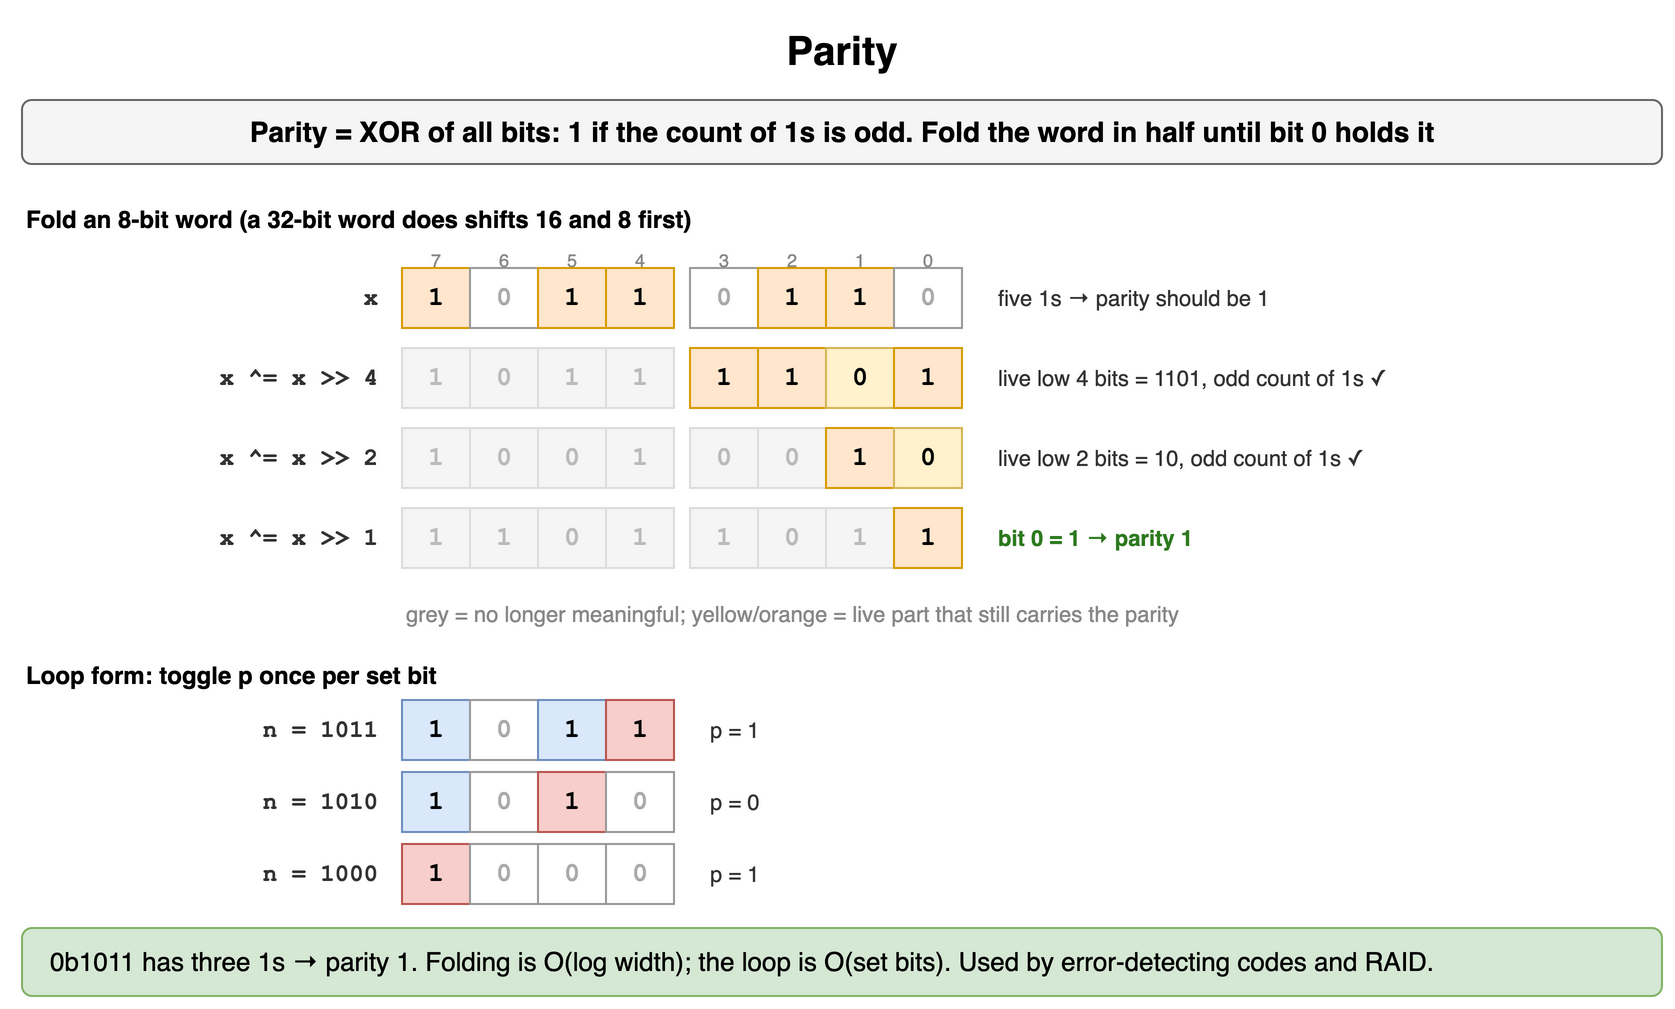

The diagram above was exported from draw.io. Its source (the exported page's mxGraphModel, read from the mxfile embedded in the PNG):
<mxGraphModel dx="900" dy="518" grid="1" gridSize="10" guides="1" tooltips="1" connect="1" arrows="1" fold="1" page="1" pageScale="1" pageWidth="900" pageHeight="518" math="0" shadow="0">
  <root>
    <mxCell id="0" />
    <mxCell id="1" parent="0" />
    <mxCell id="b191" value="Parity" style="text;html=1;align=center;verticalAlign=middle;whiteSpace=wrap;fontSize=20;fontStyle=1;" vertex="1" parent="1">
      <mxGeometry x="40" y="10" width="820" height="30" as="geometry" />
    </mxCell>
    <mxCell id="b192" value="Parity = XOR of all bits: 1 if the count of 1s is odd. Fold the word in half until bit 0 holds it" style="rounded=1;whiteSpace=wrap;html=1;fillColor=#f5f5f5;strokeColor=#666666;fontStyle=1;fontSize=14;" vertex="1" parent="1">
      <mxGeometry x="40" y="50" width="820" height="32" as="geometry" />
    </mxCell>
    <mxCell id="b193" value="Fold an 8-bit word (a 32-bit word does shifts 16 and 8 first)" style="text;html=1;whiteSpace=wrap;fontSize=11;fontStyle=1;fontSize=12;" vertex="1" parent="1">
      <mxGeometry x="40" y="96" width="820" height="18" as="geometry" />
    </mxCell>
    <mxCell id="b194" value="7" style="text;html=1;whiteSpace=wrap;fontSize=11;align=center;fontSize=9;fontColor=#888888;" vertex="1" parent="1">
      <mxGeometry x="226" y="118" width="42" height="14" as="geometry" />
    </mxCell>
    <mxCell id="b195" value="6" style="text;html=1;whiteSpace=wrap;fontSize=11;align=center;fontSize=9;fontColor=#888888;" vertex="1" parent="1">
      <mxGeometry x="260" y="118" width="42" height="14" as="geometry" />
    </mxCell>
    <mxCell id="b196" value="5" style="text;html=1;whiteSpace=wrap;fontSize=11;align=center;fontSize=9;fontColor=#888888;" vertex="1" parent="1">
      <mxGeometry x="294" y="118" width="42" height="14" as="geometry" />
    </mxCell>
    <mxCell id="b197" value="4" style="text;html=1;whiteSpace=wrap;fontSize=11;align=center;fontSize=9;fontColor=#888888;" vertex="1" parent="1">
      <mxGeometry x="328" y="118" width="42" height="14" as="geometry" />
    </mxCell>
    <mxCell id="b198" value="3" style="text;html=1;whiteSpace=wrap;fontSize=11;align=center;fontSize=9;fontColor=#888888;" vertex="1" parent="1">
      <mxGeometry x="370" y="118" width="42" height="14" as="geometry" />
    </mxCell>
    <mxCell id="b199" value="2" style="text;html=1;whiteSpace=wrap;fontSize=11;align=center;fontSize=9;fontColor=#888888;" vertex="1" parent="1">
      <mxGeometry x="404" y="118" width="42" height="14" as="geometry" />
    </mxCell>
    <mxCell id="b1910" value="1" style="text;html=1;whiteSpace=wrap;fontSize=11;align=center;fontSize=9;fontColor=#888888;" vertex="1" parent="1">
      <mxGeometry x="438" y="118" width="42" height="14" as="geometry" />
    </mxCell>
    <mxCell id="b1911" value="0" style="text;html=1;whiteSpace=wrap;fontSize=11;align=center;fontSize=9;fontColor=#888888;" vertex="1" parent="1">
      <mxGeometry x="472" y="118" width="42" height="14" as="geometry" />
    </mxCell>
    <mxCell id="b1912" value="1" style="rounded=0;whiteSpace=wrap;html=1;fontFamily=Courier New;fontStyle=1;fontSize=13;fillColor=#ffe6cc;strokeColor=#d79b00;" vertex="1" parent="1">
      <mxGeometry x="230" y="134" width="34" height="30" as="geometry" />
    </mxCell>
    <mxCell id="b1913" value="0" style="rounded=0;whiteSpace=wrap;html=1;fontFamily=Courier New;fontStyle=1;fontSize=13;fillColor=#ffffff;strokeColor=#999999;fontColor=#aaaaaa;" vertex="1" parent="1">
      <mxGeometry x="264" y="134" width="34" height="30" as="geometry" />
    </mxCell>
    <mxCell id="b1914" value="1" style="rounded=0;whiteSpace=wrap;html=1;fontFamily=Courier New;fontStyle=1;fontSize=13;fillColor=#ffe6cc;strokeColor=#d79b00;" vertex="1" parent="1">
      <mxGeometry x="298" y="134" width="34" height="30" as="geometry" />
    </mxCell>
    <mxCell id="b1915" value="1" style="rounded=0;whiteSpace=wrap;html=1;fontFamily=Courier New;fontStyle=1;fontSize=13;fillColor=#ffe6cc;strokeColor=#d79b00;" vertex="1" parent="1">
      <mxGeometry x="332" y="134" width="34" height="30" as="geometry" />
    </mxCell>
    <mxCell id="b1916" value="0" style="rounded=0;whiteSpace=wrap;html=1;fontFamily=Courier New;fontStyle=1;fontSize=13;fillColor=#ffffff;strokeColor=#999999;fontColor=#aaaaaa;" vertex="1" parent="1">
      <mxGeometry x="374" y="134" width="34" height="30" as="geometry" />
    </mxCell>
    <mxCell id="b1917" value="1" style="rounded=0;whiteSpace=wrap;html=1;fontFamily=Courier New;fontStyle=1;fontSize=13;fillColor=#ffe6cc;strokeColor=#d79b00;" vertex="1" parent="1">
      <mxGeometry x="408" y="134" width="34" height="30" as="geometry" />
    </mxCell>
    <mxCell id="b1918" value="1" style="rounded=0;whiteSpace=wrap;html=1;fontFamily=Courier New;fontStyle=1;fontSize=13;fillColor=#ffe6cc;strokeColor=#d79b00;" vertex="1" parent="1">
      <mxGeometry x="442" y="134" width="34" height="30" as="geometry" />
    </mxCell>
    <mxCell id="b1919" value="0" style="rounded=0;whiteSpace=wrap;html=1;fontFamily=Courier New;fontStyle=1;fontSize=13;fillColor=#ffffff;strokeColor=#999999;fontColor=#aaaaaa;" vertex="1" parent="1">
      <mxGeometry x="476" y="134" width="34" height="30" as="geometry" />
    </mxCell>
    <mxCell id="b1920" value="x" style="text;html=1;whiteSpace=wrap;fontSize=11;align=right;verticalAlign=middle;fontStyle=1;fontSize=12;fontFamily=Courier New;fontColor=#333333;" vertex="1" parent="1">
      <mxGeometry x="70" y="134" width="150" height="30" as="geometry" />
    </mxCell>
    <mxCell id="b1921" value="five 1s → parity should be 1" style="text;html=1;whiteSpace=wrap;fontSize=11;align=left;verticalAlign=middle;fontColor=#333333;" vertex="1" parent="1">
      <mxGeometry x="526" y="134" width="330" height="30" as="geometry" />
    </mxCell>
    <mxCell id="b1922" value="1" style="rounded=0;whiteSpace=wrap;html=1;fontFamily=Courier New;fontStyle=1;fontSize=13;fillColor=#f5f5f5;strokeColor=#dddddd;fontColor=#bbbbbb;" vertex="1" parent="1">
      <mxGeometry x="230" y="174" width="34" height="30" as="geometry" />
    </mxCell>
    <mxCell id="b1923" value="0" style="rounded=0;whiteSpace=wrap;html=1;fontFamily=Courier New;fontStyle=1;fontSize=13;fillColor=#f5f5f5;strokeColor=#dddddd;fontColor=#bbbbbb;" vertex="1" parent="1">
      <mxGeometry x="264" y="174" width="34" height="30" as="geometry" />
    </mxCell>
    <mxCell id="b1924" value="1" style="rounded=0;whiteSpace=wrap;html=1;fontFamily=Courier New;fontStyle=1;fontSize=13;fillColor=#f5f5f5;strokeColor=#dddddd;fontColor=#bbbbbb;" vertex="1" parent="1">
      <mxGeometry x="298" y="174" width="34" height="30" as="geometry" />
    </mxCell>
    <mxCell id="b1925" value="1" style="rounded=0;whiteSpace=wrap;html=1;fontFamily=Courier New;fontStyle=1;fontSize=13;fillColor=#f5f5f5;strokeColor=#dddddd;fontColor=#bbbbbb;" vertex="1" parent="1">
      <mxGeometry x="332" y="174" width="34" height="30" as="geometry" />
    </mxCell>
    <mxCell id="b1926" value="1" style="rounded=0;whiteSpace=wrap;html=1;fontFamily=Courier New;fontStyle=1;fontSize=13;fillColor=#ffe6cc;strokeColor=#d79b00;" vertex="1" parent="1">
      <mxGeometry x="374" y="174" width="34" height="30" as="geometry" />
    </mxCell>
    <mxCell id="b1927" value="1" style="rounded=0;whiteSpace=wrap;html=1;fontFamily=Courier New;fontStyle=1;fontSize=13;fillColor=#ffe6cc;strokeColor=#d79b00;" vertex="1" parent="1">
      <mxGeometry x="408" y="174" width="34" height="30" as="geometry" />
    </mxCell>
    <mxCell id="b1928" value="0" style="rounded=0;whiteSpace=wrap;html=1;fontFamily=Courier New;fontStyle=1;fontSize=13;fillColor=#fff2cc;strokeColor=#d6b656;" vertex="1" parent="1">
      <mxGeometry x="442" y="174" width="34" height="30" as="geometry" />
    </mxCell>
    <mxCell id="b1929" value="1" style="rounded=0;whiteSpace=wrap;html=1;fontFamily=Courier New;fontStyle=1;fontSize=13;fillColor=#ffe6cc;strokeColor=#d79b00;" vertex="1" parent="1">
      <mxGeometry x="476" y="174" width="34" height="30" as="geometry" />
    </mxCell>
    <mxCell id="b1930" value="x ^= x &gt;&gt; 4" style="text;html=1;whiteSpace=wrap;fontSize=11;align=right;verticalAlign=middle;fontStyle=1;fontSize=12;fontFamily=Courier New;fontColor=#333333;" vertex="1" parent="1">
      <mxGeometry x="70" y="174" width="150" height="30" as="geometry" />
    </mxCell>
    <mxCell id="b1931" value="live low 4 bits = 1101, odd count of 1s ✓" style="text;html=1;whiteSpace=wrap;fontSize=11;align=left;verticalAlign=middle;fontColor=#333333;" vertex="1" parent="1">
      <mxGeometry x="526" y="174" width="330" height="30" as="geometry" />
    </mxCell>
    <mxCell id="b1932" value="1" style="rounded=0;whiteSpace=wrap;html=1;fontFamily=Courier New;fontStyle=1;fontSize=13;fillColor=#f5f5f5;strokeColor=#dddddd;fontColor=#bbbbbb;" vertex="1" parent="1">
      <mxGeometry x="230" y="214" width="34" height="30" as="geometry" />
    </mxCell>
    <mxCell id="b1933" value="0" style="rounded=0;whiteSpace=wrap;html=1;fontFamily=Courier New;fontStyle=1;fontSize=13;fillColor=#f5f5f5;strokeColor=#dddddd;fontColor=#bbbbbb;" vertex="1" parent="1">
      <mxGeometry x="264" y="214" width="34" height="30" as="geometry" />
    </mxCell>
    <mxCell id="b1934" value="0" style="rounded=0;whiteSpace=wrap;html=1;fontFamily=Courier New;fontStyle=1;fontSize=13;fillColor=#f5f5f5;strokeColor=#dddddd;fontColor=#bbbbbb;" vertex="1" parent="1">
      <mxGeometry x="298" y="214" width="34" height="30" as="geometry" />
    </mxCell>
    <mxCell id="b1935" value="1" style="rounded=0;whiteSpace=wrap;html=1;fontFamily=Courier New;fontStyle=1;fontSize=13;fillColor=#f5f5f5;strokeColor=#dddddd;fontColor=#bbbbbb;" vertex="1" parent="1">
      <mxGeometry x="332" y="214" width="34" height="30" as="geometry" />
    </mxCell>
    <mxCell id="b1936" value="0" style="rounded=0;whiteSpace=wrap;html=1;fontFamily=Courier New;fontStyle=1;fontSize=13;fillColor=#f5f5f5;strokeColor=#dddddd;fontColor=#bbbbbb;" vertex="1" parent="1">
      <mxGeometry x="374" y="214" width="34" height="30" as="geometry" />
    </mxCell>
    <mxCell id="b1937" value="0" style="rounded=0;whiteSpace=wrap;html=1;fontFamily=Courier New;fontStyle=1;fontSize=13;fillColor=#f5f5f5;strokeColor=#dddddd;fontColor=#bbbbbb;" vertex="1" parent="1">
      <mxGeometry x="408" y="214" width="34" height="30" as="geometry" />
    </mxCell>
    <mxCell id="b1938" value="1" style="rounded=0;whiteSpace=wrap;html=1;fontFamily=Courier New;fontStyle=1;fontSize=13;fillColor=#ffe6cc;strokeColor=#d79b00;" vertex="1" parent="1">
      <mxGeometry x="442" y="214" width="34" height="30" as="geometry" />
    </mxCell>
    <mxCell id="b1939" value="0" style="rounded=0;whiteSpace=wrap;html=1;fontFamily=Courier New;fontStyle=1;fontSize=13;fillColor=#fff2cc;strokeColor=#d6b656;" vertex="1" parent="1">
      <mxGeometry x="476" y="214" width="34" height="30" as="geometry" />
    </mxCell>
    <mxCell id="b1940" value="x ^= x &gt;&gt; 2" style="text;html=1;whiteSpace=wrap;fontSize=11;align=right;verticalAlign=middle;fontStyle=1;fontSize=12;fontFamily=Courier New;fontColor=#333333;" vertex="1" parent="1">
      <mxGeometry x="70" y="214" width="150" height="30" as="geometry" />
    </mxCell>
    <mxCell id="b1941" value="live low 2 bits = 10, odd count of 1s ✓" style="text;html=1;whiteSpace=wrap;fontSize=11;align=left;verticalAlign=middle;fontColor=#333333;" vertex="1" parent="1">
      <mxGeometry x="526" y="214" width="330" height="30" as="geometry" />
    </mxCell>
    <mxCell id="b1942" value="1" style="rounded=0;whiteSpace=wrap;html=1;fontFamily=Courier New;fontStyle=1;fontSize=13;fillColor=#f5f5f5;strokeColor=#dddddd;fontColor=#bbbbbb;" vertex="1" parent="1">
      <mxGeometry x="230" y="254" width="34" height="30" as="geometry" />
    </mxCell>
    <mxCell id="b1943" value="1" style="rounded=0;whiteSpace=wrap;html=1;fontFamily=Courier New;fontStyle=1;fontSize=13;fillColor=#f5f5f5;strokeColor=#dddddd;fontColor=#bbbbbb;" vertex="1" parent="1">
      <mxGeometry x="264" y="254" width="34" height="30" as="geometry" />
    </mxCell>
    <mxCell id="b1944" value="0" style="rounded=0;whiteSpace=wrap;html=1;fontFamily=Courier New;fontStyle=1;fontSize=13;fillColor=#f5f5f5;strokeColor=#dddddd;fontColor=#bbbbbb;" vertex="1" parent="1">
      <mxGeometry x="298" y="254" width="34" height="30" as="geometry" />
    </mxCell>
    <mxCell id="b1945" value="1" style="rounded=0;whiteSpace=wrap;html=1;fontFamily=Courier New;fontStyle=1;fontSize=13;fillColor=#f5f5f5;strokeColor=#dddddd;fontColor=#bbbbbb;" vertex="1" parent="1">
      <mxGeometry x="332" y="254" width="34" height="30" as="geometry" />
    </mxCell>
    <mxCell id="b1946" value="1" style="rounded=0;whiteSpace=wrap;html=1;fontFamily=Courier New;fontStyle=1;fontSize=13;fillColor=#f5f5f5;strokeColor=#dddddd;fontColor=#bbbbbb;" vertex="1" parent="1">
      <mxGeometry x="374" y="254" width="34" height="30" as="geometry" />
    </mxCell>
    <mxCell id="b1947" value="0" style="rounded=0;whiteSpace=wrap;html=1;fontFamily=Courier New;fontStyle=1;fontSize=13;fillColor=#f5f5f5;strokeColor=#dddddd;fontColor=#bbbbbb;" vertex="1" parent="1">
      <mxGeometry x="408" y="254" width="34" height="30" as="geometry" />
    </mxCell>
    <mxCell id="b1948" value="1" style="rounded=0;whiteSpace=wrap;html=1;fontFamily=Courier New;fontStyle=1;fontSize=13;fillColor=#f5f5f5;strokeColor=#dddddd;fontColor=#bbbbbb;" vertex="1" parent="1">
      <mxGeometry x="442" y="254" width="34" height="30" as="geometry" />
    </mxCell>
    <mxCell id="b1949" value="1" style="rounded=0;whiteSpace=wrap;html=1;fontFamily=Courier New;fontStyle=1;fontSize=13;fillColor=#ffe6cc;strokeColor=#d79b00;" vertex="1" parent="1">
      <mxGeometry x="476" y="254" width="34" height="30" as="geometry" />
    </mxCell>
    <mxCell id="b1950" value="x ^= x &gt;&gt; 1" style="text;html=1;whiteSpace=wrap;fontSize=11;align=right;verticalAlign=middle;fontStyle=1;fontSize=12;fontFamily=Courier New;fontColor=#333333;" vertex="1" parent="1">
      <mxGeometry x="70" y="254" width="150" height="30" as="geometry" />
    </mxCell>
    <mxCell id="b1951" value="bit 0 = 1 → parity 1" style="text;html=1;whiteSpace=wrap;fontSize=11;align=left;verticalAlign=middle;fontColor=#2d7a1f;fontStyle=1;" vertex="1" parent="1">
      <mxGeometry x="526" y="254" width="330" height="30" as="geometry" />
    </mxCell>
    <mxCell id="b1952" value="grey = no longer meaningful; yellow/orange = live part that still carries the parity" style="text;html=1;whiteSpace=wrap;fontSize=11;fontColor=#888888;" vertex="1" parent="1">
      <mxGeometry x="230" y="294" width="600" height="16" as="geometry" />
    </mxCell>
    <mxCell id="b1953" value="Loop form: toggle p once per set bit" style="text;html=1;whiteSpace=wrap;fontSize=11;fontStyle=1;fontSize=12;" vertex="1" parent="1">
      <mxGeometry x="40" y="324" width="820" height="18" as="geometry" />
    </mxCell>
    <mxCell id="b1954" value="1" style="rounded=0;whiteSpace=wrap;html=1;fontFamily=Courier New;fontStyle=1;fontSize=13;fillColor=#dae8fc;strokeColor=#6c8ebf;" vertex="1" parent="1">
      <mxGeometry x="230" y="350" width="34" height="30" as="geometry" />
    </mxCell>
    <mxCell id="b1955" value="0" style="rounded=0;whiteSpace=wrap;html=1;fontFamily=Courier New;fontStyle=1;fontSize=13;fillColor=#ffffff;strokeColor=#999999;fontColor=#aaaaaa;" vertex="1" parent="1">
      <mxGeometry x="264" y="350" width="34" height="30" as="geometry" />
    </mxCell>
    <mxCell id="b1956" value="1" style="rounded=0;whiteSpace=wrap;html=1;fontFamily=Courier New;fontStyle=1;fontSize=13;fillColor=#dae8fc;strokeColor=#6c8ebf;" vertex="1" parent="1">
      <mxGeometry x="298" y="350" width="34" height="30" as="geometry" />
    </mxCell>
    <mxCell id="b1957" value="1" style="rounded=0;whiteSpace=wrap;html=1;fontFamily=Courier New;fontStyle=1;fontSize=13;fillColor=#f8cecc;strokeColor=#b85450;" vertex="1" parent="1">
      <mxGeometry x="332" y="350" width="34" height="30" as="geometry" />
    </mxCell>
    <mxCell id="b1958" value="n = 1011" style="text;html=1;whiteSpace=wrap;fontSize=11;align=right;verticalAlign=middle;fontStyle=1;fontSize=12;fontFamily=Courier New;fontColor=#333333;" vertex="1" parent="1">
      <mxGeometry x="70" y="350" width="150" height="30" as="geometry" />
    </mxCell>
    <mxCell id="b1959" value="p = 1" style="text;html=1;whiteSpace=wrap;fontSize=11;align=left;verticalAlign=middle;fontColor=#333333;" vertex="1" parent="1">
      <mxGeometry x="382" y="350" width="120" height="30" as="geometry" />
    </mxCell>
    <mxCell id="b1960" value="1" style="rounded=0;whiteSpace=wrap;html=1;fontFamily=Courier New;fontStyle=1;fontSize=13;fillColor=#dae8fc;strokeColor=#6c8ebf;" vertex="1" parent="1">
      <mxGeometry x="230" y="386" width="34" height="30" as="geometry" />
    </mxCell>
    <mxCell id="b1961" value="0" style="rounded=0;whiteSpace=wrap;html=1;fontFamily=Courier New;fontStyle=1;fontSize=13;fillColor=#ffffff;strokeColor=#999999;fontColor=#aaaaaa;" vertex="1" parent="1">
      <mxGeometry x="264" y="386" width="34" height="30" as="geometry" />
    </mxCell>
    <mxCell id="b1962" value="1" style="rounded=0;whiteSpace=wrap;html=1;fontFamily=Courier New;fontStyle=1;fontSize=13;fillColor=#f8cecc;strokeColor=#b85450;" vertex="1" parent="1">
      <mxGeometry x="298" y="386" width="34" height="30" as="geometry" />
    </mxCell>
    <mxCell id="b1963" value="0" style="rounded=0;whiteSpace=wrap;html=1;fontFamily=Courier New;fontStyle=1;fontSize=13;fillColor=#ffffff;strokeColor=#999999;fontColor=#aaaaaa;" vertex="1" parent="1">
      <mxGeometry x="332" y="386" width="34" height="30" as="geometry" />
    </mxCell>
    <mxCell id="b1964" value="n = 1010" style="text;html=1;whiteSpace=wrap;fontSize=11;align=right;verticalAlign=middle;fontStyle=1;fontSize=12;fontFamily=Courier New;fontColor=#333333;" vertex="1" parent="1">
      <mxGeometry x="70" y="386" width="150" height="30" as="geometry" />
    </mxCell>
    <mxCell id="b1965" value="p = 0" style="text;html=1;whiteSpace=wrap;fontSize=11;align=left;verticalAlign=middle;fontColor=#333333;" vertex="1" parent="1">
      <mxGeometry x="382" y="386" width="120" height="30" as="geometry" />
    </mxCell>
    <mxCell id="b1966" value="1" style="rounded=0;whiteSpace=wrap;html=1;fontFamily=Courier New;fontStyle=1;fontSize=13;fillColor=#f8cecc;strokeColor=#b85450;" vertex="1" parent="1">
      <mxGeometry x="230" y="422" width="34" height="30" as="geometry" />
    </mxCell>
    <mxCell id="b1967" value="0" style="rounded=0;whiteSpace=wrap;html=1;fontFamily=Courier New;fontStyle=1;fontSize=13;fillColor=#ffffff;strokeColor=#999999;fontColor=#aaaaaa;" vertex="1" parent="1">
      <mxGeometry x="264" y="422" width="34" height="30" as="geometry" />
    </mxCell>
    <mxCell id="b1968" value="0" style="rounded=0;whiteSpace=wrap;html=1;fontFamily=Courier New;fontStyle=1;fontSize=13;fillColor=#ffffff;strokeColor=#999999;fontColor=#aaaaaa;" vertex="1" parent="1">
      <mxGeometry x="298" y="422" width="34" height="30" as="geometry" />
    </mxCell>
    <mxCell id="b1969" value="0" style="rounded=0;whiteSpace=wrap;html=1;fontFamily=Courier New;fontStyle=1;fontSize=13;fillColor=#ffffff;strokeColor=#999999;fontColor=#aaaaaa;" vertex="1" parent="1">
      <mxGeometry x="332" y="422" width="34" height="30" as="geometry" />
    </mxCell>
    <mxCell id="b1970" value="n = 1000" style="text;html=1;whiteSpace=wrap;fontSize=11;align=right;verticalAlign=middle;fontStyle=1;fontSize=12;fontFamily=Courier New;fontColor=#333333;" vertex="1" parent="1">
      <mxGeometry x="70" y="422" width="150" height="30" as="geometry" />
    </mxCell>
    <mxCell id="b1971" value="p = 1" style="text;html=1;whiteSpace=wrap;fontSize=11;align=left;verticalAlign=middle;fontColor=#333333;" vertex="1" parent="1">
      <mxGeometry x="382" y="422" width="120" height="30" as="geometry" />
    </mxCell>
    <mxCell id="b1972" value="0b1011 has three 1s → parity 1. Folding is O(log width); the loop is O(set bits). Used by error-detecting codes and RAID." style="rounded=1;whiteSpace=wrap;html=1;fillColor=#d5e8d4;strokeColor=#82b366;fontSize=13;align=left;spacingLeft=12;" vertex="1" parent="1">
      <mxGeometry x="40" y="464" width="820" height="34" as="geometry" />
    </mxCell>
  </root>
</mxGraphModel>